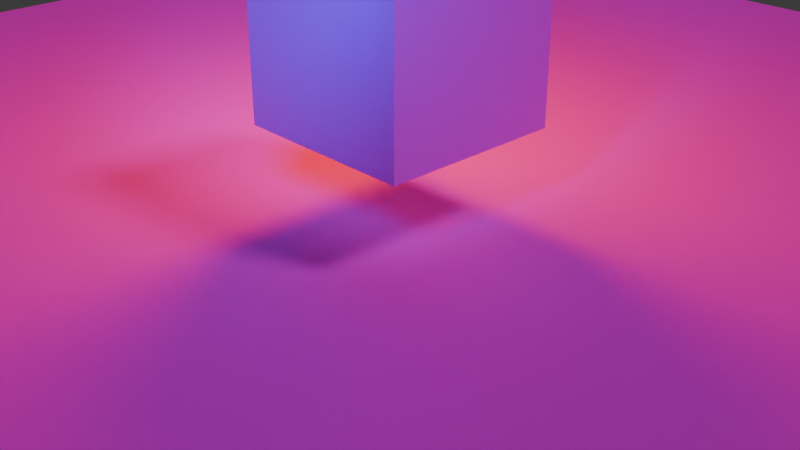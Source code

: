 # Source: phong_light_test.blend  (saved by Blender 5.1.30; exported with 4.5.12 LTS)
import bpy
from mathutils import Matrix  # noqa: F401  (used for matrix-valued properties, if any)

bpy.ops.wm.read_factory_settings(use_empty=True)
scene = bpy.context.scene
scene.name = 'Scene'

# ---- collections
col_collection = bpy.data.collections.new('Collection'); scene.collection.children.link(col_collection)

# ---- images (referenced by path relative to the original .blend; pixels are not part of the script)
import os
ASSET_DIR = os.environ.get("B2B_ASSET_DIR", "")  # directory of the original .blend (textures are referenced by path, not embedded)
HERE = os.path.dirname(os.path.abspath(__file__))  # packed textures are extracted next to this script under _unpacked/

def load_image(name, relpath, width, height, colorspace="sRGB"):
    """Load a texture the original file referenced (path relative to the .blend, or extracted next to this script)."""
    p = next((c for c in (os.path.join(HERE, relpath), os.path.join(ASSET_DIR, relpath)) if relpath and os.path.exists(c)), "")
    if p:
        img = bpy.data.images.load(p, check_existing=True)
        img.name = name
    else:  # same state as the original file: an image datablock whose file is absent (Cycles renders it pink)
        img = bpy.data.images.new(name, width, height)
        img.source = "FILE"
        img.filepath = "//" + (relpath or name)
    img.colorspace_settings.name = colorspace
    return img
img_uvcheckermap06_1024_png = load_image('UVCheckerMap06-1024.png', 'UVCheckerMap06-1024.png', 1024, 1024, 'sRGB')
img_sketchfab_uv_checker_png = load_image('Sketchfab_UV_Checker.png', 'Sketchfab_UV_Checker.png', 1024, 1024, 'sRGB')

# ---- materials (node trees are filled in below, after node groups)
mat_phong_cube_material = bpy.data.materials.new('phong_cube_material')
mat_phong_cube_material.alpha_threshold = 0.0
mat_phong_cube_material.use_backface_culling_lightprobe_volume = False
mat_phong_cube_material.roughness = 0.5
mat_phong_cube_material.line_color = (0.0, 0.0, 0.0, 1.0)
mat_phong_plate_material = bpy.data.materials.new('phong_plate_material')

# ---- material node trees
mat_phong_cube_material.use_nodes = True; mat_phong_cube_material.node_tree.nodes.clear()
_N = mat_phong_cube_material.node_tree.nodes; _L = mat_phong_cube_material.node_tree.links
n0 = _N.new('ShaderNodeOutputMaterial'); n0.name = 'Material Output'; n0.location = (200, 100)
n1 = _N.new('ShaderNodeBsdfPrincipled'); n1.name = 'Principled BSDF'; n1.location = (-200, 100)
n2 = _N.new('ShaderNodeTexImage'); n2.name = 'Image Texture'; n2.location = (-693, 155)
n2.image = img_uvcheckermap06_1024_png
_L.new(n1.outputs[0], n0.inputs[0])
_L.new(n2.outputs[0], n1.inputs[0])
n0.is_active_output = True
mat_phong_plate_material.use_nodes = True; mat_phong_plate_material.node_tree.nodes.clear()
_N = mat_phong_plate_material.node_tree.nodes; _L = mat_phong_plate_material.node_tree.links
n0 = _N.new('ShaderNodeBsdfPrincipled'); n0.name = 'Principled BSDF'; n0.location = (-200, 100)
n1 = _N.new('ShaderNodeOutputMaterial'); n1.name = 'Material Output'; n1.location = (200, 100)
n2 = _N.new('ShaderNodeTexImage'); n2.name = 'Image Texture'; n2.location = (-585, 167)
n2.image = img_sketchfab_uv_checker_png
_L.new(n0.outputs[0], n1.inputs[0])
_L.new(n2.outputs[0], n0.inputs[0])
n1.is_active_output = True

# ---- world
world_world = bpy.data.worlds.new('World'); scene.world = world_world
world_world.use_nodes = True; world_world.node_tree.nodes.clear()
_N = world_world.node_tree.nodes; _L = world_world.node_tree.links
n0 = _N.new('ShaderNodeOutputWorld'); n0.name = 'World Output'; n0.location = (200, 100)
n1 = _N.new('ShaderNodeBackground'); n1.name = 'Background'; n1.location = (-200, 100)
n1.inputs[0].default_value = (0.05088, 0.05088, 0.05088, 1.0)
_L.new(n1.outputs[0], n0.inputs[0])
n0.is_active_output = True
world_world.color = (0.05088, 0.05088, 0.05088)
world_world.sun_shadow_jitter_overblur = 0.0

# ---- cameras
cam_camera = bpy.data.cameras.new('Camera')
cam_camera.clip_end = 100.0
cam_camera.ortho_scale = 7.314

# ---- lights
light_light = bpy.data.lights.new('Light', 'SUN')
light_light.angle = 0.1993
light_light.energy = 1.0
light_light.shadow_soft_size = 0.1
light_light.shadow_cascade_max_distance = 1000.0
light_point = bpy.data.lights.new('Point', 'POINT')
light_point.color = (1.0, 0.0, 0.0)
light_point.use_custom_distance = True
light_point.cutoff_distance = 10.0
light_point.energy = 1000.0
light_point.shadow_soft_size = 1.0
light_spot = bpy.data.lights.new('Spot', 'SPOT')
light_spot.color = (0.0, 0.0, 1.0)
light_spot.use_custom_distance = True
light_spot.cutoff_distance = 10.0
light_spot.energy = 2000.0
light_spot.shadow_soft_size = 1.0
light_spot.spot_blend = 0.5

# ---- meshes
me_cube = bpy.data.meshes.new('Cube')
me_cube.from_pydata([(1.0, 1.0, 1.0), (1.0, 1.0, -1.0), (1.0, -1.0, 1.0), (1.0, -1.0, -1.0), (-1.0, 1.0, 1.0), (-1.0, 1.0, -1.0), (-1.0, -1.0, 1.0), (-1.0, -1.0, -1.0)], [], [(4, 2, 0), (2, 7, 3), (6, 5, 7), (1, 7, 5), (0, 3, 1), (4, 1, 5), (4, 6, 2), (2, 6, 7), (6, 4, 5), (1, 3, 7), (0, 2, 3), (4, 0, 1)])
_uv = me_cube.uv_layers.new(name='UVMap')
_uv.uv.foreach_set('vector', [0.875, 0.5, 0.625, 0.75, 0.625, 0.5, 0.625, 0.75, 0.375, 1.0, 0.375, 0.75, 0.625, 0.0, 0.375, 0.25, 0.375, 0.0, 0.375, 0.5, 0.125, 0.75, 0.125, 0.5, 0.625, 0.5, 0.375, 0.75, 0.375, 0.5, 0.625, 0.25, 0.375, 0.5, 0.375, 0.25, 0.875, 0.5, 0.875, 0.75, 0.625, 0.75, 0.625, 0.75, 0.625, 1.0, 0.375, 1.0, 0.625, 0.0, 0.625, 0.25, 0.375, 0.25, 0.375, 0.5, 0.375, 0.75, 0.125, 0.75, 0.625, 0.5, 0.625, 0.75, 0.375, 0.75, 0.625, 0.25, 0.625, 0.5, 0.375, 0.5])
me_cube.materials.append(mat_phong_cube_material)
me_cube.use_mirror_vertex_groups = False
me_cube.update()
me_plane = bpy.data.meshes.new('Plane')
me_plane.from_pydata([(-10.0, -10.0, 0.0), (10.0, -10.0, 0.0), (-10.0, 10.0, 0.0), (10.0, 10.0, 0.0)], [], [(1, 2, 0), (1, 3, 2)])
_uv = me_plane.uv_layers.new(name='UVMap')
_uv.uv.foreach_set('vector', [1.0, 0.0, 0.0, 1.0, 0.0, 0.0, 1.0, 0.0, 1.0, 1.0, 0.0, 1.0])
me_plane.materials.append(mat_phong_plate_material)
me_plane.update()

# ---- objects
ob_cube = bpy.data.objects.new('Cube', me_cube)
ob_light = bpy.data.objects.new('Light', light_light)
ob_camera = bpy.data.objects.new('Camera', cam_camera)
ob_plane = bpy.data.objects.new('Plane', me_plane)
ob_point = bpy.data.objects.new('Point', light_point)
ob_spot = bpy.data.objects.new('Spot', light_spot)

# ---- transforms, parenting, visibility, modifiers, constraints
ob_cube.location = (0.0, 0.0, 2.0)
ob_cube.lock_rotations_4d = False
ob_cube.empty_display_type = 'ARROWS'
ob_cube.lineart.crease_threshold = 0.0
ob_light.location = (4.076, 1.005, 5.904)
ob_light.rotation_euler = (0.6503, 0.05522, 1.866)
ob_light.lock_rotations_4d = False
ob_light.empty_display_type = 'ARROWS'
ob_light.color = (0.0, 0.0, 0.0, 0.0)
ob_light.lineart.crease_threshold = 0.0
ob_camera.location = (7.359, -6.926, 4.958)
ob_camera.rotation_euler = (1.109, 0.0, 0.8149)
ob_camera.lock_rotations_4d = False
ob_camera.empty_display_type = 'ARROWS'
ob_camera.color = (0.0, 0.0, 0.0, 0.0)
ob_camera.display_type = 'WIRE'
ob_camera.lineart.crease_threshold = 0.0
ob_plane.location = (0.0, 0.0, 0.0)
ob_point.location = (-1.75, 1.366, 4.323)
ob_spot.location = (2.386, -4.566, 5.276)
ob_spot.rotation_euler = (-0.5576, 1.005, -1.558)

# ---- collection membership
col_collection.objects.link(ob_cube)
col_collection.objects.link(ob_light)
col_collection.objects.link(ob_camera)
col_collection.objects.link(ob_plane)
col_collection.objects.link(ob_point)
col_collection.objects.link(ob_spot)

# ---- scene / render settings (as saved in the file)
scene.camera = ob_camera
scene.frame_start = 1; scene.frame_end = 250; scene.frame_set(1)
scene.render.engine = 'BLENDER_EEVEE_NEXT'
scene.render.bake_bias = 0.0
scene.render.bake_samples = 0
scene.cycles.sampling_pattern = 'TABULATED_SOBOL'
scene.eevee.use_volume_custom_range = False
bpy.context.view_layer.update()
